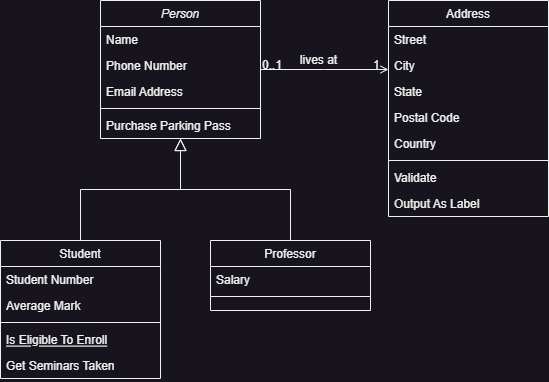

The diagram above was exported from draw.io. Its source (the exported page's mxGraphModel, read from the mxfile embedded in the PNG):
<mxGraphModel dx="700" dy="425" grid="1" gridSize="10" guides="1" tooltips="1" connect="1" arrows="1" fold="1" page="1" pageScale="1" pageWidth="827" pageHeight="1169" math="0" shadow="0">
  <root>
    <mxCell id="WIyWlLk6GJQsqaUBKTNV-0" />
    <mxCell id="WIyWlLk6GJQsqaUBKTNV-1" parent="WIyWlLk6GJQsqaUBKTNV-0" />
    <mxCell id="zkfFHV4jXpPFQw0GAbJ--0" value="Person" style="swimlane;fontStyle=2;align=center;verticalAlign=top;childLayout=stackLayout;horizontal=1;startSize=26;horizontalStack=0;resizeParent=1;resizeLast=0;collapsible=1;marginBottom=0;rounded=0;shadow=0;strokeWidth=1;" parent="WIyWlLk6GJQsqaUBKTNV-1" vertex="1">
      <mxGeometry x="220" y="120" width="160" height="138" as="geometry">
        <mxRectangle x="230" y="140" width="160" height="26" as="alternateBounds" />
      </mxGeometry>
    </mxCell>
    <mxCell id="zkfFHV4jXpPFQw0GAbJ--1" value="Name" style="text;align=left;verticalAlign=top;spacingLeft=4;spacingRight=4;overflow=hidden;rotatable=0;points=[[0,0.5],[1,0.5]];portConstraint=eastwest;" parent="zkfFHV4jXpPFQw0GAbJ--0" vertex="1">
      <mxGeometry y="26" width="160" height="26" as="geometry" />
    </mxCell>
    <mxCell id="zkfFHV4jXpPFQw0GAbJ--2" value="Phone Number" style="text;align=left;verticalAlign=top;spacingLeft=4;spacingRight=4;overflow=hidden;rotatable=0;points=[[0,0.5],[1,0.5]];portConstraint=eastwest;rounded=0;shadow=0;html=0;" parent="zkfFHV4jXpPFQw0GAbJ--0" vertex="1">
      <mxGeometry y="52" width="160" height="26" as="geometry" />
    </mxCell>
    <mxCell id="zkfFHV4jXpPFQw0GAbJ--3" value="Email Address" style="text;align=left;verticalAlign=top;spacingLeft=4;spacingRight=4;overflow=hidden;rotatable=0;points=[[0,0.5],[1,0.5]];portConstraint=eastwest;rounded=0;shadow=0;html=0;" parent="zkfFHV4jXpPFQw0GAbJ--0" vertex="1">
      <mxGeometry y="78" width="160" height="26" as="geometry" />
    </mxCell>
    <mxCell id="zkfFHV4jXpPFQw0GAbJ--4" value="" style="line;html=1;strokeWidth=1;align=left;verticalAlign=middle;spacingTop=-1;spacingLeft=3;spacingRight=3;rotatable=0;labelPosition=right;points=[];portConstraint=eastwest;" parent="zkfFHV4jXpPFQw0GAbJ--0" vertex="1">
      <mxGeometry y="104" width="160" height="8" as="geometry" />
    </mxCell>
    <mxCell id="zkfFHV4jXpPFQw0GAbJ--5" value="Purchase Parking Pass" style="text;align=left;verticalAlign=top;spacingLeft=4;spacingRight=4;overflow=hidden;rotatable=0;points=[[0,0.5],[1,0.5]];portConstraint=eastwest;" parent="zkfFHV4jXpPFQw0GAbJ--0" vertex="1">
      <mxGeometry y="112" width="160" height="26" as="geometry" />
    </mxCell>
    <mxCell id="zkfFHV4jXpPFQw0GAbJ--6" value="Student" style="swimlane;fontStyle=0;align=center;verticalAlign=top;childLayout=stackLayout;horizontal=1;startSize=26;horizontalStack=0;resizeParent=1;resizeLast=0;collapsible=1;marginBottom=0;rounded=0;shadow=0;strokeWidth=1;" parent="WIyWlLk6GJQsqaUBKTNV-1" vertex="1">
      <mxGeometry x="120" y="360" width="160" height="138" as="geometry">
        <mxRectangle x="130" y="380" width="160" height="26" as="alternateBounds" />
      </mxGeometry>
    </mxCell>
    <mxCell id="zkfFHV4jXpPFQw0GAbJ--7" value="Student Number" style="text;align=left;verticalAlign=top;spacingLeft=4;spacingRight=4;overflow=hidden;rotatable=0;points=[[0,0.5],[1,0.5]];portConstraint=eastwest;" parent="zkfFHV4jXpPFQw0GAbJ--6" vertex="1">
      <mxGeometry y="26" width="160" height="26" as="geometry" />
    </mxCell>
    <mxCell id="zkfFHV4jXpPFQw0GAbJ--8" value="Average Mark" style="text;align=left;verticalAlign=top;spacingLeft=4;spacingRight=4;overflow=hidden;rotatable=0;points=[[0,0.5],[1,0.5]];portConstraint=eastwest;rounded=0;shadow=0;html=0;" parent="zkfFHV4jXpPFQw0GAbJ--6" vertex="1">
      <mxGeometry y="52" width="160" height="26" as="geometry" />
    </mxCell>
    <mxCell id="zkfFHV4jXpPFQw0GAbJ--9" value="" style="line;html=1;strokeWidth=1;align=left;verticalAlign=middle;spacingTop=-1;spacingLeft=3;spacingRight=3;rotatable=0;labelPosition=right;points=[];portConstraint=eastwest;" parent="zkfFHV4jXpPFQw0GAbJ--6" vertex="1">
      <mxGeometry y="78" width="160" height="8" as="geometry" />
    </mxCell>
    <mxCell id="zkfFHV4jXpPFQw0GAbJ--10" value="Is Eligible To Enroll" style="text;align=left;verticalAlign=top;spacingLeft=4;spacingRight=4;overflow=hidden;rotatable=0;points=[[0,0.5],[1,0.5]];portConstraint=eastwest;fontStyle=4" parent="zkfFHV4jXpPFQw0GAbJ--6" vertex="1">
      <mxGeometry y="86" width="160" height="26" as="geometry" />
    </mxCell>
    <mxCell id="zkfFHV4jXpPFQw0GAbJ--11" value="Get Seminars Taken" style="text;align=left;verticalAlign=top;spacingLeft=4;spacingRight=4;overflow=hidden;rotatable=0;points=[[0,0.5],[1,0.5]];portConstraint=eastwest;" parent="zkfFHV4jXpPFQw0GAbJ--6" vertex="1">
      <mxGeometry y="112" width="160" height="26" as="geometry" />
    </mxCell>
    <mxCell id="zkfFHV4jXpPFQw0GAbJ--12" value="" style="endArrow=block;endSize=10;endFill=0;shadow=0;strokeWidth=1;rounded=0;edgeStyle=elbowEdgeStyle;elbow=vertical;" parent="WIyWlLk6GJQsqaUBKTNV-1" source="zkfFHV4jXpPFQw0GAbJ--6" target="zkfFHV4jXpPFQw0GAbJ--0" edge="1">
      <mxGeometry width="160" relative="1" as="geometry">
        <mxPoint x="200" y="203" as="sourcePoint" />
        <mxPoint x="200" y="203" as="targetPoint" />
      </mxGeometry>
    </mxCell>
    <mxCell id="zkfFHV4jXpPFQw0GAbJ--13" value="Professor" style="swimlane;fontStyle=0;align=center;verticalAlign=top;childLayout=stackLayout;horizontal=1;startSize=26;horizontalStack=0;resizeParent=1;resizeLast=0;collapsible=1;marginBottom=0;rounded=0;shadow=0;strokeWidth=1;" parent="WIyWlLk6GJQsqaUBKTNV-1" vertex="1">
      <mxGeometry x="330" y="360" width="160" height="70" as="geometry">
        <mxRectangle x="340" y="380" width="170" height="26" as="alternateBounds" />
      </mxGeometry>
    </mxCell>
    <mxCell id="zkfFHV4jXpPFQw0GAbJ--14" value="Salary" style="text;align=left;verticalAlign=top;spacingLeft=4;spacingRight=4;overflow=hidden;rotatable=0;points=[[0,0.5],[1,0.5]];portConstraint=eastwest;" parent="zkfFHV4jXpPFQw0GAbJ--13" vertex="1">
      <mxGeometry y="26" width="160" height="26" as="geometry" />
    </mxCell>
    <mxCell id="zkfFHV4jXpPFQw0GAbJ--15" value="" style="line;html=1;strokeWidth=1;align=left;verticalAlign=middle;spacingTop=-1;spacingLeft=3;spacingRight=3;rotatable=0;labelPosition=right;points=[];portConstraint=eastwest;" parent="zkfFHV4jXpPFQw0GAbJ--13" vertex="1">
      <mxGeometry y="52" width="160" height="8" as="geometry" />
    </mxCell>
    <mxCell id="zkfFHV4jXpPFQw0GAbJ--16" value="" style="endArrow=block;endSize=10;endFill=0;shadow=0;strokeWidth=1;rounded=0;edgeStyle=elbowEdgeStyle;elbow=vertical;" parent="WIyWlLk6GJQsqaUBKTNV-1" source="zkfFHV4jXpPFQw0GAbJ--13" target="zkfFHV4jXpPFQw0GAbJ--0" edge="1">
      <mxGeometry width="160" relative="1" as="geometry">
        <mxPoint x="210" y="373" as="sourcePoint" />
        <mxPoint x="310" y="271" as="targetPoint" />
      </mxGeometry>
    </mxCell>
    <mxCell id="zkfFHV4jXpPFQw0GAbJ--17" value="Address" style="swimlane;fontStyle=0;align=center;verticalAlign=top;childLayout=stackLayout;horizontal=1;startSize=26;horizontalStack=0;resizeParent=1;resizeLast=0;collapsible=1;marginBottom=0;rounded=0;shadow=0;strokeWidth=1;" parent="WIyWlLk6GJQsqaUBKTNV-1" vertex="1">
      <mxGeometry x="508" y="120" width="160" height="216" as="geometry">
        <mxRectangle x="550" y="140" width="160" height="26" as="alternateBounds" />
      </mxGeometry>
    </mxCell>
    <mxCell id="zkfFHV4jXpPFQw0GAbJ--18" value="Street" style="text;align=left;verticalAlign=top;spacingLeft=4;spacingRight=4;overflow=hidden;rotatable=0;points=[[0,0.5],[1,0.5]];portConstraint=eastwest;" parent="zkfFHV4jXpPFQw0GAbJ--17" vertex="1">
      <mxGeometry y="26" width="160" height="26" as="geometry" />
    </mxCell>
    <mxCell id="zkfFHV4jXpPFQw0GAbJ--19" value="City" style="text;align=left;verticalAlign=top;spacingLeft=4;spacingRight=4;overflow=hidden;rotatable=0;points=[[0,0.5],[1,0.5]];portConstraint=eastwest;rounded=0;shadow=0;html=0;" parent="zkfFHV4jXpPFQw0GAbJ--17" vertex="1">
      <mxGeometry y="52" width="160" height="26" as="geometry" />
    </mxCell>
    <mxCell id="zkfFHV4jXpPFQw0GAbJ--20" value="State" style="text;align=left;verticalAlign=top;spacingLeft=4;spacingRight=4;overflow=hidden;rotatable=0;points=[[0,0.5],[1,0.5]];portConstraint=eastwest;rounded=0;shadow=0;html=0;" parent="zkfFHV4jXpPFQw0GAbJ--17" vertex="1">
      <mxGeometry y="78" width="160" height="26" as="geometry" />
    </mxCell>
    <mxCell id="zkfFHV4jXpPFQw0GAbJ--21" value="Postal Code" style="text;align=left;verticalAlign=top;spacingLeft=4;spacingRight=4;overflow=hidden;rotatable=0;points=[[0,0.5],[1,0.5]];portConstraint=eastwest;rounded=0;shadow=0;html=0;" parent="zkfFHV4jXpPFQw0GAbJ--17" vertex="1">
      <mxGeometry y="104" width="160" height="26" as="geometry" />
    </mxCell>
    <mxCell id="zkfFHV4jXpPFQw0GAbJ--22" value="Country" style="text;align=left;verticalAlign=top;spacingLeft=4;spacingRight=4;overflow=hidden;rotatable=0;points=[[0,0.5],[1,0.5]];portConstraint=eastwest;rounded=0;shadow=0;html=0;" parent="zkfFHV4jXpPFQw0GAbJ--17" vertex="1">
      <mxGeometry y="130" width="160" height="26" as="geometry" />
    </mxCell>
    <mxCell id="zkfFHV4jXpPFQw0GAbJ--23" value="" style="line;html=1;strokeWidth=1;align=left;verticalAlign=middle;spacingTop=-1;spacingLeft=3;spacingRight=3;rotatable=0;labelPosition=right;points=[];portConstraint=eastwest;" parent="zkfFHV4jXpPFQw0GAbJ--17" vertex="1">
      <mxGeometry y="156" width="160" height="8" as="geometry" />
    </mxCell>
    <mxCell id="zkfFHV4jXpPFQw0GAbJ--24" value="Validate" style="text;align=left;verticalAlign=top;spacingLeft=4;spacingRight=4;overflow=hidden;rotatable=0;points=[[0,0.5],[1,0.5]];portConstraint=eastwest;" parent="zkfFHV4jXpPFQw0GAbJ--17" vertex="1">
      <mxGeometry y="164" width="160" height="26" as="geometry" />
    </mxCell>
    <mxCell id="zkfFHV4jXpPFQw0GAbJ--25" value="Output As Label" style="text;align=left;verticalAlign=top;spacingLeft=4;spacingRight=4;overflow=hidden;rotatable=0;points=[[0,0.5],[1,0.5]];portConstraint=eastwest;" parent="zkfFHV4jXpPFQw0GAbJ--17" vertex="1">
      <mxGeometry y="190" width="160" height="26" as="geometry" />
    </mxCell>
    <mxCell id="zkfFHV4jXpPFQw0GAbJ--26" value="" style="endArrow=open;shadow=0;strokeWidth=1;rounded=0;endFill=1;edgeStyle=elbowEdgeStyle;elbow=vertical;" parent="WIyWlLk6GJQsqaUBKTNV-1" source="zkfFHV4jXpPFQw0GAbJ--0" target="zkfFHV4jXpPFQw0GAbJ--17" edge="1">
      <mxGeometry x="0.5" y="41" relative="1" as="geometry">
        <mxPoint x="380" y="192" as="sourcePoint" />
        <mxPoint x="540" y="192" as="targetPoint" />
        <mxPoint x="-40" y="32" as="offset" />
      </mxGeometry>
    </mxCell>
    <mxCell id="zkfFHV4jXpPFQw0GAbJ--27" value="0..1" style="resizable=0;align=left;verticalAlign=bottom;labelBackgroundColor=none;fontSize=12;" parent="zkfFHV4jXpPFQw0GAbJ--26" connectable="0" vertex="1">
      <mxGeometry x="-1" relative="1" as="geometry">
        <mxPoint y="4" as="offset" />
      </mxGeometry>
    </mxCell>
    <mxCell id="zkfFHV4jXpPFQw0GAbJ--28" value="1" style="resizable=0;align=right;verticalAlign=bottom;labelBackgroundColor=none;fontSize=12;" parent="zkfFHV4jXpPFQw0GAbJ--26" connectable="0" vertex="1">
      <mxGeometry x="1" relative="1" as="geometry">
        <mxPoint x="-7" y="4" as="offset" />
      </mxGeometry>
    </mxCell>
    <mxCell id="zkfFHV4jXpPFQw0GAbJ--29" value="lives at" style="text;html=1;resizable=0;points=[];;align=center;verticalAlign=middle;labelBackgroundColor=none;rounded=0;shadow=0;strokeWidth=1;fontSize=12;" parent="zkfFHV4jXpPFQw0GAbJ--26" vertex="1" connectable="0">
      <mxGeometry x="0.5" y="49" relative="1" as="geometry">
        <mxPoint x="-38" y="40" as="offset" />
      </mxGeometry>
    </mxCell>
  </root>
</mxGraphModel>